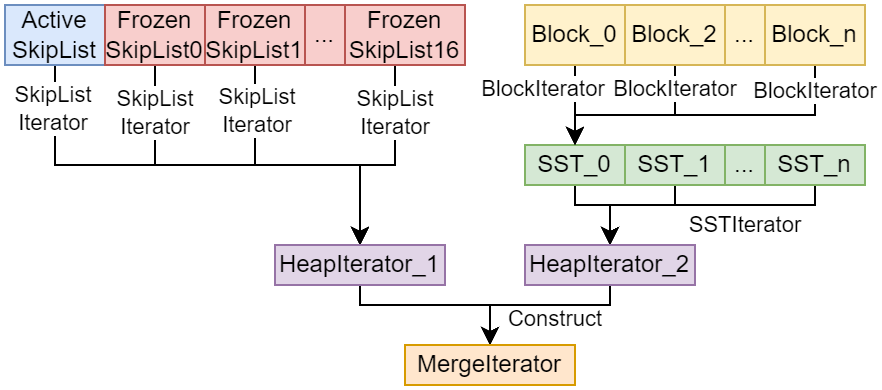

The diagram above was exported from draw.io. Its source (the exported page's mxGraphModel, read from the mxfile embedded in the PNG):
<mxGraphModel dx="988" dy="570" grid="1" gridSize="10" guides="1" tooltips="1" connect="1" arrows="1" fold="1" page="1" pageScale="1" pageWidth="827" pageHeight="1169" math="0" shadow="0">
  <root>
    <mxCell id="0" />
    <mxCell id="1" parent="0" />
    <mxCell id="W8qFrOK0NBpzUjlszgGc-11" style="edgeStyle=orthogonalEdgeStyle;rounded=0;orthogonalLoop=1;jettySize=auto;html=1;entryX=0.5;entryY=0;entryDx=0;entryDy=0;" edge="1" parent="1" source="W8qFrOK0NBpzUjlszgGc-2" target="W8qFrOK0NBpzUjlszgGc-7">
      <mxGeometry relative="1" as="geometry">
        <Array as="points">
          <mxPoint x="245" y="690" />
          <mxPoint x="398" y="690" />
        </Array>
      </mxGeometry>
    </mxCell>
    <mxCell id="W8qFrOK0NBpzUjlszgGc-14" value="SkipList&lt;div&gt;Iterator&lt;/div&gt;" style="edgeLabel;html=1;align=center;verticalAlign=middle;resizable=0;points=[];" vertex="1" connectable="0" parent="W8qFrOK0NBpzUjlszgGc-11">
      <mxGeometry x="-0.8211" y="-1" relative="1" as="geometry">
        <mxPoint as="offset" />
      </mxGeometry>
    </mxCell>
    <mxCell id="W8qFrOK0NBpzUjlszgGc-2" value="Active&lt;div&gt;SkipList&lt;/div&gt;" style="rounded=0;whiteSpace=wrap;html=1;fillColor=#dae8fc;strokeColor=#6c8ebf;" vertex="1" parent="1">
      <mxGeometry x="220" y="610" width="50" height="30" as="geometry" />
    </mxCell>
    <mxCell id="W8qFrOK0NBpzUjlszgGc-13" style="edgeStyle=orthogonalEdgeStyle;rounded=0;orthogonalLoop=1;jettySize=auto;html=1;entryX=0.5;entryY=0;entryDx=0;entryDy=0;" edge="1" parent="1" source="W8qFrOK0NBpzUjlszgGc-3" target="W8qFrOK0NBpzUjlszgGc-7">
      <mxGeometry relative="1" as="geometry">
        <Array as="points">
          <mxPoint x="295" y="690" />
          <mxPoint x="398" y="690" />
        </Array>
      </mxGeometry>
    </mxCell>
    <mxCell id="W8qFrOK0NBpzUjlszgGc-15" value="SkipList&lt;div&gt;Iterator&lt;/div&gt;" style="edgeLabel;html=1;align=center;verticalAlign=middle;resizable=0;points=[];" vertex="1" connectable="0" parent="W8qFrOK0NBpzUjlszgGc-13">
      <mxGeometry x="-0.7578" relative="1" as="geometry">
        <mxPoint as="offset" />
      </mxGeometry>
    </mxCell>
    <mxCell id="W8qFrOK0NBpzUjlszgGc-3" value="Frozen&lt;div&gt;SkipList0&lt;/div&gt;" style="rounded=0;whiteSpace=wrap;html=1;fillColor=#f8cecc;strokeColor=#b85450;" vertex="1" parent="1">
      <mxGeometry x="270" y="610" width="50" height="30" as="geometry" />
    </mxCell>
    <mxCell id="W8qFrOK0NBpzUjlszgGc-12" style="edgeStyle=orthogonalEdgeStyle;rounded=0;orthogonalLoop=1;jettySize=auto;html=1;entryX=0.5;entryY=0;entryDx=0;entryDy=0;" edge="1" parent="1" source="W8qFrOK0NBpzUjlszgGc-4" target="W8qFrOK0NBpzUjlszgGc-7">
      <mxGeometry relative="1" as="geometry">
        <Array as="points">
          <mxPoint x="345" y="690" />
          <mxPoint x="398" y="690" />
        </Array>
      </mxGeometry>
    </mxCell>
    <mxCell id="W8qFrOK0NBpzUjlszgGc-16" value="SkipList&lt;div&gt;Iterator&lt;/div&gt;" style="edgeLabel;html=1;align=center;verticalAlign=middle;resizable=0;points=[];" vertex="1" connectable="0" parent="W8qFrOK0NBpzUjlszgGc-12">
      <mxGeometry x="-0.6793" y="1" relative="1" as="geometry">
        <mxPoint as="offset" />
      </mxGeometry>
    </mxCell>
    <mxCell id="W8qFrOK0NBpzUjlszgGc-4" value="&lt;div&gt;Frozen&lt;/div&gt;&lt;div&gt;SkipList1&lt;/div&gt;" style="rounded=0;whiteSpace=wrap;html=1;fillColor=#f8cecc;strokeColor=#b85450;" vertex="1" parent="1">
      <mxGeometry x="320" y="610" width="50" height="30" as="geometry" />
    </mxCell>
    <mxCell id="W8qFrOK0NBpzUjlszgGc-5" value="..." style="rounded=0;whiteSpace=wrap;html=1;fillColor=#f8cecc;strokeColor=#b85450;" vertex="1" parent="1">
      <mxGeometry x="370" y="610" width="20" height="30" as="geometry" />
    </mxCell>
    <mxCell id="W8qFrOK0NBpzUjlszgGc-9" style="edgeStyle=orthogonalEdgeStyle;rounded=0;orthogonalLoop=1;jettySize=auto;html=1;entryX=0.5;entryY=0;entryDx=0;entryDy=0;" edge="1" parent="1" source="W8qFrOK0NBpzUjlszgGc-6" target="W8qFrOK0NBpzUjlszgGc-7">
      <mxGeometry relative="1" as="geometry">
        <Array as="points">
          <mxPoint x="415" y="690" />
          <mxPoint x="398" y="690" />
        </Array>
      </mxGeometry>
    </mxCell>
    <mxCell id="W8qFrOK0NBpzUjlszgGc-17" value="SkipList&lt;div&gt;Iterator&lt;/div&gt;" style="edgeLabel;html=1;align=center;verticalAlign=middle;resizable=0;points=[];" vertex="1" connectable="0" parent="W8qFrOK0NBpzUjlszgGc-9">
      <mxGeometry x="-0.6483" relative="1" as="geometry">
        <mxPoint y="5" as="offset" />
      </mxGeometry>
    </mxCell>
    <mxCell id="W8qFrOK0NBpzUjlszgGc-6" value="&lt;div&gt;Frozen&lt;/div&gt;&lt;div&gt;SkipList16&lt;/div&gt;" style="rounded=0;whiteSpace=wrap;html=1;fillColor=#f8cecc;strokeColor=#b85450;" vertex="1" parent="1">
      <mxGeometry x="390" y="610" width="60" height="30" as="geometry" />
    </mxCell>
    <mxCell id="W8qFrOK0NBpzUjlszgGc-47" style="edgeStyle=orthogonalEdgeStyle;rounded=0;orthogonalLoop=1;jettySize=auto;html=1;entryX=0.5;entryY=0;entryDx=0;entryDy=0;" edge="1" parent="1" source="W8qFrOK0NBpzUjlszgGc-7" target="W8qFrOK0NBpzUjlszgGc-46">
      <mxGeometry relative="1" as="geometry">
        <Array as="points">
          <mxPoint x="398" y="760" />
          <mxPoint x="463" y="760" />
        </Array>
      </mxGeometry>
    </mxCell>
    <mxCell id="W8qFrOK0NBpzUjlszgGc-7" value="&lt;div&gt;HeapIterator_1&lt;/div&gt;" style="rounded=0;whiteSpace=wrap;html=1;fillColor=#e1d5e7;strokeColor=#9673a6;" vertex="1" parent="1">
      <mxGeometry x="355" y="730" width="85" height="20" as="geometry" />
    </mxCell>
    <mxCell id="W8qFrOK0NBpzUjlszgGc-42" style="edgeStyle=orthogonalEdgeStyle;rounded=0;orthogonalLoop=1;jettySize=auto;html=1;entryX=0.5;entryY=0;entryDx=0;entryDy=0;" edge="1" parent="1" source="W8qFrOK0NBpzUjlszgGc-23" target="W8qFrOK0NBpzUjlszgGc-31">
      <mxGeometry relative="1" as="geometry">
        <Array as="points">
          <mxPoint x="505" y="710" />
          <mxPoint x="522" y="710" />
        </Array>
      </mxGeometry>
    </mxCell>
    <mxCell id="W8qFrOK0NBpzUjlszgGc-23" value="SST_0" style="rounded=0;whiteSpace=wrap;html=1;fillColor=#d5e8d4;strokeColor=#82b366;" vertex="1" parent="1">
      <mxGeometry x="480" y="680" width="50" height="20" as="geometry" />
    </mxCell>
    <mxCell id="W8qFrOK0NBpzUjlszgGc-43" style="edgeStyle=orthogonalEdgeStyle;rounded=0;orthogonalLoop=1;jettySize=auto;html=1;entryX=0.5;entryY=0;entryDx=0;entryDy=0;" edge="1" parent="1" source="W8qFrOK0NBpzUjlszgGc-26" target="W8qFrOK0NBpzUjlszgGc-31">
      <mxGeometry relative="1" as="geometry">
        <Array as="points">
          <mxPoint x="555" y="710" />
          <mxPoint x="522" y="710" />
        </Array>
      </mxGeometry>
    </mxCell>
    <mxCell id="W8qFrOK0NBpzUjlszgGc-26" value="&lt;div&gt;SST_1&lt;/div&gt;" style="rounded=0;whiteSpace=wrap;html=1;fillColor=#d5e8d4;strokeColor=#82b366;" vertex="1" parent="1">
      <mxGeometry x="530" y="680" width="50" height="20" as="geometry" />
    </mxCell>
    <mxCell id="W8qFrOK0NBpzUjlszgGc-27" value="..." style="rounded=0;whiteSpace=wrap;html=1;fillColor=#d5e8d4;strokeColor=#82b366;" vertex="1" parent="1">
      <mxGeometry x="580" y="680" width="20" height="20" as="geometry" />
    </mxCell>
    <mxCell id="W8qFrOK0NBpzUjlszgGc-44" style="edgeStyle=orthogonalEdgeStyle;rounded=0;orthogonalLoop=1;jettySize=auto;html=1;entryX=0.5;entryY=0;entryDx=0;entryDy=0;" edge="1" parent="1" source="W8qFrOK0NBpzUjlszgGc-30" target="W8qFrOK0NBpzUjlszgGc-31">
      <mxGeometry relative="1" as="geometry">
        <Array as="points">
          <mxPoint x="625" y="710" />
          <mxPoint x="522" y="710" />
        </Array>
      </mxGeometry>
    </mxCell>
    <mxCell id="W8qFrOK0NBpzUjlszgGc-45" value="SSTIterator" style="edgeLabel;html=1;align=center;verticalAlign=middle;resizable=0;points=[];" vertex="1" connectable="0" parent="W8qFrOK0NBpzUjlszgGc-44">
      <mxGeometry x="-0.3175" relative="1" as="geometry">
        <mxPoint y="10" as="offset" />
      </mxGeometry>
    </mxCell>
    <mxCell id="W8qFrOK0NBpzUjlszgGc-30" value="&lt;div&gt;SST_n&lt;/div&gt;" style="rounded=0;whiteSpace=wrap;html=1;fillColor=#d5e8d4;strokeColor=#82b366;" vertex="1" parent="1">
      <mxGeometry x="600" y="680" width="50" height="20" as="geometry" />
    </mxCell>
    <mxCell id="W8qFrOK0NBpzUjlszgGc-48" style="edgeStyle=orthogonalEdgeStyle;rounded=0;orthogonalLoop=1;jettySize=auto;html=1;entryX=0.5;entryY=0;entryDx=0;entryDy=0;" edge="1" parent="1" source="W8qFrOK0NBpzUjlszgGc-31" target="W8qFrOK0NBpzUjlszgGc-46">
      <mxGeometry relative="1" as="geometry">
        <Array as="points">
          <mxPoint x="523" y="760" />
          <mxPoint x="463" y="760" />
        </Array>
      </mxGeometry>
    </mxCell>
    <mxCell id="W8qFrOK0NBpzUjlszgGc-49" value="Construct" style="edgeLabel;html=1;align=center;verticalAlign=middle;resizable=0;points=[];" vertex="1" connectable="0" parent="W8qFrOK0NBpzUjlszgGc-48">
      <mxGeometry x="-0.0753" relative="1" as="geometry">
        <mxPoint x="4" y="7" as="offset" />
      </mxGeometry>
    </mxCell>
    <mxCell id="W8qFrOK0NBpzUjlszgGc-31" value="&lt;div&gt;HeapIterator_2&lt;/div&gt;" style="rounded=0;whiteSpace=wrap;html=1;fillColor=#e1d5e7;strokeColor=#9673a6;" vertex="1" parent="1">
      <mxGeometry x="480" y="730" width="85" height="20" as="geometry" />
    </mxCell>
    <mxCell id="W8qFrOK0NBpzUjlszgGc-36" style="edgeStyle=orthogonalEdgeStyle;rounded=0;orthogonalLoop=1;jettySize=auto;html=1;entryX=0.5;entryY=0;entryDx=0;entryDy=0;" edge="1" parent="1" source="W8qFrOK0NBpzUjlszgGc-32" target="W8qFrOK0NBpzUjlszgGc-23">
      <mxGeometry relative="1" as="geometry" />
    </mxCell>
    <mxCell id="W8qFrOK0NBpzUjlszgGc-39" value="BlockIterator" style="edgeLabel;html=1;align=center;verticalAlign=middle;resizable=0;points=[];" vertex="1" connectable="0" parent="W8qFrOK0NBpzUjlszgGc-36">
      <mxGeometry x="-0.5437" y="-1" relative="1" as="geometry">
        <mxPoint x="-15" y="3" as="offset" />
      </mxGeometry>
    </mxCell>
    <mxCell id="W8qFrOK0NBpzUjlszgGc-32" value="Block_0" style="rounded=0;whiteSpace=wrap;html=1;fillColor=#fff2cc;strokeColor=#d6b656;" vertex="1" parent="1">
      <mxGeometry x="480" y="610" width="50" height="30" as="geometry" />
    </mxCell>
    <mxCell id="W8qFrOK0NBpzUjlszgGc-37" style="edgeStyle=orthogonalEdgeStyle;rounded=0;orthogonalLoop=1;jettySize=auto;html=1;entryX=0.5;entryY=0;entryDx=0;entryDy=0;exitX=0.5;exitY=1;exitDx=0;exitDy=0;" edge="1" parent="1" source="W8qFrOK0NBpzUjlszgGc-33" target="W8qFrOK0NBpzUjlszgGc-23">
      <mxGeometry relative="1" as="geometry">
        <mxPoint x="555" y="645" as="sourcePoint" />
        <mxPoint x="505" y="685" as="targetPoint" />
        <Array as="points">
          <mxPoint x="555" y="665" />
          <mxPoint x="505" y="665" />
        </Array>
      </mxGeometry>
    </mxCell>
    <mxCell id="W8qFrOK0NBpzUjlszgGc-40" value="BlockIterator" style="edgeLabel;html=1;align=center;verticalAlign=middle;resizable=0;points=[];" vertex="1" connectable="0" parent="W8qFrOK0NBpzUjlszgGc-37">
      <mxGeometry x="-0.746" relative="1" as="geometry">
        <mxPoint as="offset" />
      </mxGeometry>
    </mxCell>
    <mxCell id="W8qFrOK0NBpzUjlszgGc-33" value="Block_2" style="rounded=0;whiteSpace=wrap;html=1;fillColor=#fff2cc;strokeColor=#d6b656;" vertex="1" parent="1">
      <mxGeometry x="530" y="610" width="50" height="30" as="geometry" />
    </mxCell>
    <mxCell id="W8qFrOK0NBpzUjlszgGc-34" value="..." style="rounded=0;whiteSpace=wrap;html=1;fillColor=#fff2cc;strokeColor=#d6b656;" vertex="1" parent="1">
      <mxGeometry x="580" y="610" width="20" height="30" as="geometry" />
    </mxCell>
    <mxCell id="W8qFrOK0NBpzUjlszgGc-38" style="edgeStyle=orthogonalEdgeStyle;rounded=0;orthogonalLoop=1;jettySize=auto;html=1;entryX=0.5;entryY=0;entryDx=0;entryDy=0;exitX=0.5;exitY=1;exitDx=0;exitDy=0;" edge="1" parent="1" source="W8qFrOK0NBpzUjlszgGc-35" target="W8qFrOK0NBpzUjlszgGc-23">
      <mxGeometry relative="1" as="geometry">
        <mxPoint x="625" y="645" as="sourcePoint" />
        <mxPoint x="505" y="695" as="targetPoint" />
        <Array as="points">
          <mxPoint x="625" y="665" />
          <mxPoint x="505" y="665" />
        </Array>
      </mxGeometry>
    </mxCell>
    <mxCell id="W8qFrOK0NBpzUjlszgGc-41" value="BlockIterator" style="edgeLabel;html=1;align=center;verticalAlign=middle;resizable=0;points=[];" vertex="1" connectable="0" parent="W8qFrOK0NBpzUjlszgGc-38">
      <mxGeometry x="-0.8949" relative="1" as="geometry">
        <mxPoint y="4" as="offset" />
      </mxGeometry>
    </mxCell>
    <mxCell id="W8qFrOK0NBpzUjlszgGc-35" value="Block_n" style="rounded=0;whiteSpace=wrap;html=1;fillColor=#fff2cc;strokeColor=#d6b656;" vertex="1" parent="1">
      <mxGeometry x="600" y="610" width="50" height="30" as="geometry" />
    </mxCell>
    <mxCell id="W8qFrOK0NBpzUjlszgGc-46" value="&lt;div&gt;MergeIterator&lt;/div&gt;" style="rounded=0;whiteSpace=wrap;html=1;fillColor=#ffe6cc;strokeColor=#d79b00;" vertex="1" parent="1">
      <mxGeometry x="420" y="780" width="85" height="20" as="geometry" />
    </mxCell>
  </root>
</mxGraphModel>